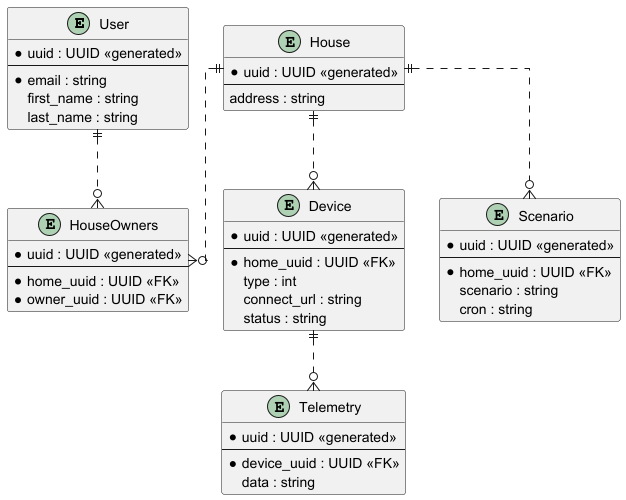

The diagram above was rendered by PlantUML. Its source (embedded in the PNG):
@startuml

skinparam linetype ortho

entity User {
  *uuid : UUID <<generated>>
  --
  *email : string
  first_name : string
  last_name : string
}

entity House {
  *uuid : UUID <<generated>>
  --
  address : string
}

entity HouseOwners {
  *uuid : UUID <<generated>>
  --
  *home_uuid : UUID <<FK>>
  *owner_uuid : UUID <<FK>>
}

entity Device {
  *uuid : UUID <<generated>>
  --
  *home_uuid : UUID <<FK>>
  type : int
  connect_url : string
  status : string
}

entity Scenario {
  *uuid : UUID <<generated>>
  --
  *home_uuid : UUID <<FK>>
  scenario : string
  cron : string
}

entity Telemetry {
  *uuid : UUID <<generated>>
  --
  *device_uuid : UUID <<FK>>
  data : string
}

User ||..o{ HouseOwners
House ||..o{ HouseOwners
House ||..o{ Device
House ||..o{ Scenario
Device ||..o{ Telemetry

@enduml